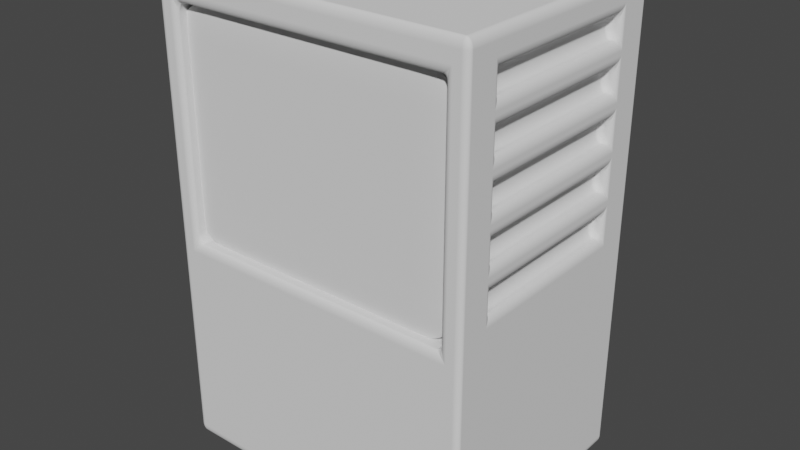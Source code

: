 # Source: lab01_GameBoy.blend  (saved by Blender 3.2.14; exported with 4.5.12 LTS)
import bpy
from mathutils import Matrix  # noqa: F401  (used for matrix-valued properties, if any)

bpy.ops.wm.read_factory_settings(use_empty=True)
scene = bpy.context.scene
scene.name = 'Scene'

# ---- world
world_world = bpy.data.worlds.new('World'); scene.world = world_world
world_world.use_nodes = True; world_world.node_tree.nodes.clear()
_N = world_world.node_tree.nodes; _L = world_world.node_tree.links
n0 = _N.new('ShaderNodeOutputWorld'); n0.name = 'World Output'; n0.location = (300, 300)
n1 = _N.new('ShaderNodeBackground'); n1.name = 'Background'; n1.location = (10, 300)
n1.inputs[0].default_value = (0.05088, 0.05088, 0.05088, 1.0)
_L.new(n1.outputs[0], n0.inputs[0])
n0.is_active_output = True
world_world.color = (0.05088, 0.05088, 0.05088)
world_world.use_sun_shadow = False
world_world.sun_shadow_jitter_overblur = 0.0

# ---- meshes
me_cube_001 = bpy.data.meshes.new('Cube.001')
me_cube_001.from_pydata([(-1.0, -1.0, -1.0), (-1.0, -1.0, 1.0), (-1.0, 1.0, -1.0), (-1.0, 1.0, 1.0), (1.0, -1.0, -1.0), (1.0, -1.0, 1.0), (1.0, 1.0, -1.0), (1.0, 1.0, 1.0), (1.0, -1.0, 0.8716), (1.0, 1.0, 0.8716), (-1.0, 1.0, 0.8716), (-1.0, -1.0, 0.8716), (-0.8753, 1.0, -1.0), (0.8753, 1.0, -1.0), (0.8753, 1.0, 1.0), (-0.8753, 1.0, 1.0), (0.8753, -1.0, -1.0), (-0.8753, -1.0, -1.0), (-0.8753, -1.0, 1.0), (0.8753, -1.0, 1.0), (-0.8753, -1.0, 0.8716), (0.8753, -1.0, 0.8716), (0.8753, 1.0, 0.8716), (-0.8753, 1.0, 0.8716), (-1.0, 1.0, -0.07546), (-0.8753, 1.0, -0.07546), (1.0, 1.0, -0.07546), (1.0, -1.0, -0.07546), (-1.0, -1.0, -0.07546), (0.8753, -1.0, -0.07546), (-0.8753, -1.0, -0.07546), (0.8753, 1.0, -0.07546), (-0.8753, -0.709, 0.8716), (0.8753, -0.709, 0.8716), (0.8753, -0.709, -0.07546), (-0.8753, -0.709, -0.07546), (-0.8753, -0.6492, 0.8716), (0.8753, -0.6492, 0.8716), (0.8753, -0.6492, -0.07546), (-0.8753, -0.6492, -0.07546), (-0.8753, 1.0, 0.02355), (-0.8753, 1.0, 0.1183), (-0.8753, 1.0, 0.213), (-0.8753, 1.0, 0.3077), (-0.8753, 1.0, 0.4024), (-0.8753, 1.0, 0.4971), (-0.8753, 1.0, 0.5918), (-0.8753, 1.0, 0.6865), (-0.8753, 1.0, 0.7812), (-1.0, -1.0, 0.02355), (-1.0, -1.0, 0.1183), (-1.0, -1.0, 0.213), (-1.0, -1.0, 0.3077), (-1.0, -1.0, 0.4024), (-1.0, -1.0, 0.4971), (-1.0, -1.0, 0.5918), (-1.0, -1.0, 0.6865), (-1.0, -1.0, 0.7812), (0.8753, -1.0, 0.02355), (0.8753, -1.0, 0.1183), (0.8753, -1.0, 0.213), (0.8753, -1.0, 0.3077), (0.8753, -1.0, 0.4024), (0.8753, -1.0, 0.4971), (0.8753, -1.0, 0.5918), (0.8753, -1.0, 0.6865), (0.8753, -1.0, 0.7812), (-1.0, 1.0, 0.7812), (-1.0, 1.0, 0.6865), (-1.0, 1.0, 0.5918), (-1.0, 1.0, 0.4971), (-1.0, 1.0, 0.4024), (-1.0, 1.0, 0.3077), (-1.0, 1.0, 0.213), (-1.0, 1.0, 0.1183), (-1.0, 1.0, 0.02355), (1.0, 1.0, 0.7812), (1.0, 1.0, 0.6865), (1.0, 1.0, 0.5918), (1.0, 1.0, 0.4971), (1.0, 1.0, 0.4024), (1.0, 1.0, 0.3077), (1.0, 1.0, 0.213), (1.0, 1.0, 0.1183), (1.0, 1.0, 0.02355), (1.0, -1.0, 0.7812), (1.0, -1.0, 0.6865), (1.0, -1.0, 0.5918), (1.0, -1.0, 0.4971), (1.0, -1.0, 0.4024), (1.0, -1.0, 0.3077), (1.0, -1.0, 0.213), (1.0, -1.0, 0.1183), (1.0, -1.0, 0.02355), (-0.8753, -1.0, 0.7812), (-0.8753, -1.0, 0.6865), (-0.8753, -1.0, 0.5918), (-0.8753, -1.0, 0.4971), (-0.8753, -1.0, 0.4024), (-0.8753, -1.0, 0.3077), (-0.8753, -1.0, 0.213), (-0.8753, -1.0, 0.1183), (-0.8753, -1.0, 0.02355), (0.8753, 1.0, 0.7812), (0.8753, 1.0, 0.6865), (0.8753, 1.0, 0.5918), (0.8753, 1.0, 0.4971), (0.8753, 1.0, 0.4024), (0.8753, 1.0, 0.3077), (0.8753, 1.0, 0.213), (0.8753, 1.0, 0.1183), (0.8753, 1.0, 0.02355), (0.8753, -0.709, 0.02355), (0.8753, -0.709, 0.1183), (0.8753, -0.709, 0.213), (0.8753, -0.709, 0.3077), (0.8753, -0.709, 0.4024), (0.8753, -0.709, 0.4971), (0.8753, -0.709, 0.5918), (0.8753, -0.709, 0.6865), (0.8753, -0.709, 0.7812), (-0.8753, -0.709, 0.7812), (-0.8753, -0.709, 0.6865), (-0.8753, -0.709, 0.5918), (-0.8753, -0.709, 0.4971), (-0.8753, -0.709, 0.4024), (-0.8753, -0.709, 0.3077), (-0.8753, -0.709, 0.213), (-0.8753, -0.709, 0.1183), (-0.8753, -0.709, 0.02355), (0.8753, -0.6492, 0.02355), (0.8753, -0.6492, 0.1183), (0.8753, -0.6492, 0.213), (0.8753, -0.6492, 0.3077), (0.8753, -0.6492, 0.4024), (0.8753, -0.6492, 0.4971), (0.8753, -0.6492, 0.5918), (0.8753, -0.6492, 0.6865), (0.8753, -0.6492, 0.7812), (-0.8753, -0.6492, 0.7812), (-0.8753, -0.6492, 0.6865), (-0.8753, -0.6492, 0.5918), (-0.8753, -0.6492, 0.4971), (-0.8753, -0.6492, 0.4024), (-0.8753, -0.6492, 0.3077), (-0.8753, -0.6492, 0.213), (-0.8753, -0.6492, 0.1183), (-0.8753, -0.6492, 0.02355), (0.9225, -0.6928, 0.8716), (0.9225, 0.6928, 0.8716), (0.9225, 0.6928, 0.02355), (0.9225, -0.6928, 0.02355), (0.9225, 0.6928, 0.1183), (0.9225, -0.6928, 0.1183), (0.9225, 0.6928, 0.213), (0.9225, -0.6928, 0.213), (0.9225, 0.6928, 0.3077), (0.9225, -0.6928, 0.3077), (0.9225, 0.6928, 0.4024), (0.9225, -0.6928, 0.4024), (0.9225, 0.6928, 0.4971), (0.9225, -0.6928, 0.4971), (0.9225, 0.6928, 0.5918), (0.9225, -0.6928, 0.5918), (0.9225, 0.6928, 0.6865), (0.9225, -0.6928, 0.6865), (0.9225, -0.6928, 0.7812), (0.9225, 0.6928, 0.7812), (-1.0, 0.6928, -1.0), (-1.0, -0.6928, -1.0), (-1.0, 0.6928, 1.0), (-1.0, -0.6928, 1.0), (1.0, -0.6928, -1.0), (1.0, 0.6928, -1.0), (1.0, 0.6928, 1.0), (1.0, -0.6928, 1.0), (-0.8753, 0.6928, 1.0), (-0.8753, -0.6928, 1.0), (0.8753, -0.6928, 1.0), (0.8753, 0.6928, 1.0), (0.8753, 0.6928, -1.0), (0.8753, -0.6928, -1.0), (-0.8753, -0.6928, -1.0), (-0.8753, 0.6928, -1.0), (1.0, 0.6928, 0.8716), (1.0, -0.6928, 0.8716), (-1.0, -0.6928, 0.8716), (-1.0, 0.6928, 0.8716), (-1.0, 0.6928, -0.07546), (-1.0, -0.6928, -0.07546), (1.0, -0.6928, -0.07546), (1.0, 0.6928, -0.07546), (-1.0, 0.6928, 0.02355), (-1.0, -0.6928, 0.02355), (-1.0, 0.6928, 0.1183), (-1.0, -0.6928, 0.1183), (-1.0, 0.6928, 0.213), (-1.0, -0.6928, 0.213), (-1.0, 0.6928, 0.3077), (-1.0, -0.6928, 0.3077), (-1.0, 0.6928, 0.4024), (-1.0, -0.6928, 0.4024), (-1.0, 0.6928, 0.4971), (-1.0, -0.6928, 0.4971), (-1.0, 0.6928, 0.5918), (-1.0, -0.6928, 0.5918), (-1.0, 0.6928, 0.6865), (-1.0, -0.6928, 0.6865), (-1.0, -0.6928, 0.7812), (-1.0, 0.6928, 0.7812), (1.0, -0.6928, 0.02355), (1.0, 0.6928, 0.02355), (1.0, -0.6928, 0.1183), (1.0, 0.6928, 0.1183), (1.0, -0.6928, 0.213), (1.0, 0.6928, 0.213), (1.0, -0.6928, 0.3077), (1.0, 0.6928, 0.3077), (1.0, -0.6928, 0.4024), (1.0, 0.6928, 0.4024), (1.0, -0.6928, 0.4971), (1.0, 0.6928, 0.4971), (1.0, -0.6928, 0.5918), (1.0, 0.6928, 0.5918), (1.0, -0.6928, 0.6865), (1.0, 0.6928, 0.6865), (1.0, 0.6928, 0.7812), (1.0, -0.6928, 0.7812)], [], [(177, 171, 1, 18), (177, 18, 19, 178), (7, 14, 179, 174), (67, 10, 23, 48), (15, 3, 170, 176), (8, 5, 19, 21), (13, 6, 173, 180), (22, 14, 7, 9), (20, 18, 1, 11), (172, 190, 27, 4), (15, 176, 179, 14), (13, 180, 183, 12), (30, 17, 16, 29), (31, 13, 12, 25), (10, 3, 15, 23), (14, 22, 23, 15), (18, 20, 21, 19), (94, 20, 11, 57), (103, 22, 9, 76), (85, 8, 21, 66), (76, 9, 184, 226), (57, 11, 186, 208), (169, 182, 17, 0), (185, 175, 5, 8), (4, 27, 29, 16), (13, 31, 26, 6), (17, 30, 28, 0), (111, 31, 25, 40), (21, 20, 32, 33), (2, 24, 25, 12), (35, 34, 38, 39), (102, 30, 35, 129), (66, 21, 33, 120), (30, 29, 34, 35), (147, 39, 38, 130), (120, 33, 37, 138), (129, 35, 39, 147), (33, 32, 36, 37), (32, 121, 139, 36), (121, 122, 140, 139), (122, 123, 141, 140), (123, 124, 142, 141), (124, 125, 143, 142), (125, 126, 144, 143), (126, 127, 145, 144), (127, 128, 146, 145), (128, 129, 147, 146), (34, 112, 130, 38), (112, 113, 131, 130), (113, 114, 132, 131), (114, 115, 133, 132), (115, 116, 134, 133), (116, 117, 135, 134), (117, 118, 136, 135), (118, 119, 137, 136), (119, 120, 138, 137), (36, 139, 138, 37), (139, 140, 137, 138), (140, 141, 136, 137), (141, 142, 135, 136), (142, 143, 134, 135), (143, 144, 133, 134), (144, 145, 132, 133), (145, 146, 131, 132), (146, 147, 130, 131), (29, 58, 112, 34), (58, 59, 113, 112), (59, 60, 114, 113), (60, 61, 115, 114), (61, 62, 116, 115), (62, 63, 117, 116), (63, 64, 118, 117), (64, 65, 119, 118), (65, 66, 120, 119), (20, 94, 121, 32), (94, 95, 122, 121), (95, 96, 123, 122), (96, 97, 124, 123), (97, 98, 125, 124), (98, 99, 126, 125), (99, 100, 127, 126), (100, 101, 128, 127), (101, 102, 129, 128), (22, 103, 48, 23), (103, 104, 47, 48), (104, 105, 46, 47), (105, 106, 45, 46), (106, 107, 44, 45), (107, 108, 43, 44), (108, 109, 42, 43), (109, 110, 41, 42), (110, 111, 40, 41), (28, 49, 193, 189), (49, 50, 195, 193), (50, 51, 197, 195), (51, 52, 199, 197), (52, 53, 201, 199), (53, 54, 203, 201), (54, 55, 205, 203), (55, 56, 207, 205), (56, 57, 208, 207), (26, 84, 211, 191), (84, 83, 213, 211), (83, 82, 215, 213), (82, 81, 217, 215), (81, 80, 219, 217), (80, 79, 221, 219), (79, 78, 223, 221), (78, 77, 225, 223), (77, 76, 226, 225), (27, 93, 58, 29), (93, 92, 59, 58), (92, 91, 60, 59), (91, 90, 61, 60), (90, 89, 62, 61), (89, 88, 63, 62), (88, 87, 64, 63), (87, 86, 65, 64), (86, 85, 66, 65), (31, 111, 84, 26), (111, 110, 83, 84), (110, 109, 82, 83), (109, 108, 81, 82), (108, 107, 80, 81), (107, 106, 79, 80), (106, 105, 78, 79), (105, 104, 77, 78), (104, 103, 76, 77), (30, 102, 49, 28), (102, 101, 50, 49), (101, 100, 51, 50), (100, 99, 52, 51), (99, 98, 53, 52), (98, 97, 54, 53), (97, 96, 55, 54), (96, 95, 56, 55), (95, 94, 57, 56), (24, 75, 40, 25), (75, 74, 41, 40), (74, 73, 42, 41), (73, 72, 43, 42), (72, 71, 44, 43), (71, 70, 45, 44), (70, 69, 46, 45), (69, 68, 47, 46), (68, 67, 48, 47), (165, 163, 162, 164), (224, 227, 85, 86), (222, 224, 86, 87), (220, 222, 87, 88), (218, 220, 88, 89), (216, 218, 89, 90), (214, 216, 90, 91), (212, 214, 91, 92), (192, 194, 74, 75), (210, 212, 92, 93), (206, 209, 67, 68), (204, 206, 68, 69), (202, 204, 69, 70), (200, 202, 70, 71), (198, 200, 71, 72), (196, 198, 72, 73), (194, 196, 73, 74), (190, 210, 93, 27), (181, 172, 4, 16), (2, 12, 183, 168), (188, 192, 75, 24), (209, 187, 10, 67), (227, 185, 8, 85), (181, 16, 17, 182), (6, 26, 191, 173), (11, 1, 171, 186), (168, 188, 24, 2), (175, 178, 19, 5), (9, 7, 174, 184), (187, 170, 3, 10), (227, 224, 225, 226), (214, 215, 154, 155), (222, 220, 221, 223), (225, 224, 165, 164), (218, 216, 217, 219), (211, 213, 152, 150), (214, 212, 213, 215), (216, 214, 155, 157), (210, 190, 191, 211), (209, 206, 207, 208), (206, 204, 205, 207), (204, 202, 203, 205), (202, 200, 201, 203), (200, 198, 199, 201), (198, 196, 197, 199), (196, 194, 195, 197), (194, 192, 193, 195), (192, 188, 189, 193), (190, 172, 173, 191), (188, 168, 169, 189), (187, 209, 208, 186), (210, 211, 150, 151), (181, 182, 183, 180), (177, 178, 179, 176), (172, 181, 180, 173), (171, 177, 176, 170), (182, 169, 168, 183), (175, 185, 184, 174), (178, 175, 174, 179), (170, 187, 186, 171), (0, 28, 189, 169), (161, 159, 158, 160), (157, 155, 154, 156), (153, 151, 150, 152), (148, 166, 167, 149), (220, 218, 159, 161), (215, 217, 156, 154), (218, 219, 158, 159), (224, 222, 163, 165), (219, 221, 160, 158), (222, 223, 162, 163), (213, 212, 153, 152), (184, 185, 148, 149), (223, 225, 164, 162), (217, 216, 157, 156), (185, 227, 166, 148), (212, 210, 151, 153), (227, 226, 167, 166), (226, 184, 149, 167), (221, 220, 161, 160)])
_uv = me_cube_001.uv_layers.new(name='UVMap')
_uv.uv.foreach_set('vector', [0.8408, 0.7116, 0.875, 0.7116, 0.875, 0.75, 0.8408, 0.75, 0.8408, 0.7116, 0.8408, 0.75, 0.6592, 0.75, 0.6592, 0.7116, 0.625, 0.5, 0.6592, 0.5, 0.6592, 0.5384, 0.625, 0.5384, 0.5977, 0.25, 0.609, 0.25, 0.609, 0.2842, 0.5977, 0.2842, 0.8408, 0.5, 0.875, 0.5, 0.875, 0.5384, 0.8408, 0.5384, 0.609, 0.75, 0.625, 0.75, 0.625, 0.7842, 0.609, 0.7842, 0.3408, 0.5, 0.375, 0.5, 0.375, 0.5384, 0.3408, 0.5384, 0.609, 0.4658, 0.625, 0.4658, 0.625, 0.5, 0.609, 0.5, 0.609, 0.9658, 0.625, 0.9658, 0.625, 1.0, 0.609, 1.0, 0.375, 0.7116, 0.4906, 0.7116, 0.4906, 0.75, 0.375, 0.75, 0.8408, 0.5, 0.8408, 0.5384, 0.6592, 0.5384, 0.6592, 0.5, 0.3408, 0.5, 0.3408, 0.5384, 0.1592, 0.5384, 0.1592, 0.5, 0.4906, 0.9658, 0.375, 0.9658, 0.375, 0.7842, 0.4906, 0.7842, 0.4906, 0.4658, 0.375, 0.4658, 0.375, 0.2842, 0.4906, 0.2842, 0.609, 0.25, 0.625, 0.25, 0.625, 0.2842, 0.609, 0.2842, 0.625, 0.4658, 0.609, 0.4658, 0.609, 0.2842, 0.625, 0.2842, 0.625, 0.9658, 0.609, 0.9658, 0.609, 0.7842, 0.625, 0.7842, 0.5977, 0.9658, 0.609, 0.9658, 0.609, 1.0, 0.5977, 1.0, 0.5977, 0.4658, 0.609, 0.4658, 0.609, 0.5, 0.5977, 0.5, 0.5977, 0.75, 0.609, 0.75, 0.609, 0.7842, 0.5977, 0.7842, 0.5977, 0.5, 0.609, 0.5, 0.609, 0.5384, 0.5977, 0.5384, 0.5977, 0.0, 0.609, 0.0, 0.609, 0.0384, 0.5977, 0.0384, 0.125, 0.7116, 0.1592, 0.7116, 0.1592, 0.75, 0.125, 0.75, 0.609, 0.7116, 0.625, 0.7116, 0.625, 0.75, 0.609, 0.75, 0.375, 0.75, 0.4906, 0.75, 0.4906, 0.7842, 0.375, 0.7842, 0.375, 0.4658, 0.4906, 0.4658, 0.4906, 0.5, 0.375, 0.5, 0.375, 0.9658, 0.4906, 0.9658, 0.4906, 1.0, 0.375, 1.0, 0.5029, 0.4658, 0.4906, 0.4658, 0.4906, 0.2842, 0.5029, 0.2842, 0.609, 0.7842, 0.609, 0.9658, 0.609, 0.9658, 0.609, 0.7842, 0.375, 0.25, 0.4906, 0.25, 0.4906, 0.2842, 0.375, 0.2842, 0.4906, 0.9658, 0.4906, 0.7842, 0.4906, 0.7842, 0.4906, 0.9658, 0.5029, 0.9658, 0.4906, 0.9658, 0.4906, 0.9658, 0.5029, 0.9658, 0.5977, 0.7842, 0.609, 0.7842, 0.609, 0.7842, 0.5977, 0.7842, 0.4906, 0.9658, 0.4906, 0.7842, 0.4906, 0.7842, 0.4906, 0.9658, 0.5029, 0.9658, 0.4906, 0.9658, 0.4906, 0.7842, 0.5029, 0.7842, 0.5977, 0.7842, 0.609, 0.7842, 0.609, 0.7842, 0.5977, 0.7842, 0.5029, 0.9658, 0.4906, 0.9658, 0.4906, 0.9658, 0.5029, 0.9658, 0.609, 0.7842, 0.609, 0.9658, 0.609, 0.9658, 0.609, 0.7842, 0.609, 0.9658, 0.5977, 0.9658, 0.5977, 0.9658, 0.609, 0.9658, 0.5977, 0.9658, 0.5858, 0.9658, 0.5858, 0.9658, 0.5977, 0.9658, 0.5858, 0.9658, 0.574, 0.9658, 0.574, 0.9658, 0.5858, 0.9658, 0.574, 0.9658, 0.5621, 0.9658, 0.5621, 0.9658, 0.574, 0.9658, 0.5621, 0.9658, 0.5503, 0.9658, 0.5503, 0.9658, 0.5621, 0.9658, 0.5503, 0.9658, 0.5385, 0.9658, 0.5385, 0.9658, 0.5503, 0.9658, 0.5385, 0.9658, 0.5266, 0.9658, 0.5266, 0.9658, 0.5385, 0.9658, 0.5266, 0.9658, 0.5148, 0.9658, 0.5148, 0.9658, 0.5266, 0.9658, 0.5148, 0.9658, 0.5029, 0.9658, 0.5029, 0.9658, 0.5148, 0.9658, 0.4906, 0.7842, 0.5029, 0.7842, 0.5029, 0.7842, 0.4906, 0.7842, 0.5029, 0.7842, 0.5148, 0.7842, 0.5148, 0.7842, 0.5029, 0.7842, 0.5148, 0.7842, 0.5266, 0.7842, 0.5266, 0.7842, 0.5148, 0.7842, 0.5266, 0.7842, 0.5385, 0.7842, 0.5385, 0.7842, 0.5266, 0.7842, 0.5385, 0.7842, 0.5503, 0.7842, 0.5503, 0.7842, 0.5385, 0.7842, 0.5503, 0.7842, 0.5621, 0.7842, 0.5621, 0.7842, 0.5503, 0.7842, 0.5621, 0.7842, 0.574, 0.7842, 0.574, 0.7842, 0.5621, 0.7842, 0.574, 0.7842, 0.5858, 0.7842, 0.5858, 0.7842, 0.574, 0.7842, 0.5858, 0.7842, 0.5977, 0.7842, 0.5977, 0.7842, 0.5858, 0.7842, 0.609, 0.9658, 0.5977, 0.9658, 0.5977, 0.7842, 0.609, 0.7842, 0.5977, 0.9658, 0.5858, 0.9658, 0.5858, 0.7842, 0.5977, 0.7842, 0.5858, 0.9658, 0.574, 0.9658, 0.574, 0.7842, 0.5858, 0.7842, 0.574, 0.9658, 0.5621, 0.9658, 0.5621, 0.7842, 0.574, 0.7842, 0.5621, 0.9658, 0.5503, 0.9658, 0.5503, 0.7842, 0.5621, 0.7842, 0.5503, 0.9658, 0.5385, 0.9658, 0.5385, 0.7842, 0.5503, 0.7842, 0.5385, 0.9658, 0.5266, 0.9658, 0.5266, 0.7842, 0.5385, 0.7842, 0.5266, 0.9658, 0.5148, 0.9658, 0.5148, 0.7842, 0.5266, 0.7842, 0.5148, 0.9658, 0.5029, 0.9658, 0.5029, 0.7842, 0.5148, 0.7842, 0.4906, 0.7842, 0.5029, 0.7842, 0.5029, 0.7842, 0.4906, 0.7842, 0.5029, 0.7842, 0.5148, 0.7842, 0.5148, 0.7842, 0.5029, 0.7842, 0.5148, 0.7842, 0.5266, 0.7842, 0.5266, 0.7842, 0.5148, 0.7842, 0.5266, 0.7842, 0.5385, 0.7842, 0.5385, 0.7842, 0.5266, 0.7842, 0.5385, 0.7842, 0.5503, 0.7842, 0.5503, 0.7842, 0.5385, 0.7842, 0.5503, 0.7842, 0.5621, 0.7842, 0.5621, 0.7842, 0.5503, 0.7842, 0.5621, 0.7842, 0.574, 0.7842, 0.574, 0.7842, 0.5621, 0.7842, 0.574, 0.7842, 0.5858, 0.7842, 0.5858, 0.7842, 0.574, 0.7842, 0.5858, 0.7842, 0.5977, 0.7842, 0.5977, 0.7842, 0.5858, 0.7842, 0.609, 0.9658, 0.5977, 0.9658, 0.5977, 0.9658, 0.609, 0.9658, 0.5977, 0.9658, 0.5858, 0.9658, 0.5858, 0.9658, 0.5977, 0.9658, 0.5858, 0.9658, 0.574, 0.9658, 0.574, 0.9658, 0.5858, 0.9658, 0.574, 0.9658, 0.5621, 0.9658, 0.5621, 0.9658, 0.574, 0.9658, 0.5621, 0.9658, 0.5503, 0.9658, 0.5503, 0.9658, 0.5621, 0.9658, 0.5503, 0.9658, 0.5385, 0.9658, 0.5385, 0.9658, 0.5503, 0.9658, 0.5385, 0.9658, 0.5266, 0.9658, 0.5266, 0.9658, 0.5385, 0.9658, 0.5266, 0.9658, 0.5148, 0.9658, 0.5148, 0.9658, 0.5266, 0.9658, 0.5148, 0.9658, 0.5029, 0.9658, 0.5029, 0.9658, 0.5148, 0.9658, 0.609, 0.4658, 0.5977, 0.4658, 0.5977, 0.2842, 0.609, 0.2842, 0.5977, 0.4658, 0.5858, 0.4658, 0.5858, 0.2842, 0.5977, 0.2842, 0.5858, 0.4658, 0.574, 0.4658, 0.574, 0.2842, 0.5858, 0.2842, 0.574, 0.4658, 0.5621, 0.4658, 0.5621, 0.2842, 0.574, 0.2842, 0.5621, 0.4658, 0.5503, 0.4658, 0.5503, 0.2842, 0.5621, 0.2842, 0.5503, 0.4658, 0.5385, 0.4658, 0.5385, 0.2842, 0.5503, 0.2842, 0.5385, 0.4658, 0.5266, 0.4658, 0.5266, 0.2842, 0.5385, 0.2842, 0.5266, 0.4658, 0.5148, 0.4658, 0.5148, 0.2842, 0.5266, 0.2842, 0.5148, 0.4658, 0.5029, 0.4658, 0.5029, 0.2842, 0.5148, 0.2842, 0.4906, 0.0, 0.5029, 0.0, 0.5029, 0.0384, 0.4906, 0.0384, 0.5029, 0.0, 0.5148, 0.0, 0.5148, 0.0384, 0.5029, 0.0384, 0.5148, 0.0, 0.5266, 0.0, 0.5266, 0.0384, 0.5148, 0.0384, 0.5266, 0.0, 0.5385, 0.0, 0.5385, 0.0384, 0.5266, 0.0384, 0.5385, 0.0, 0.5503, 0.0, 0.5503, 0.0384, 0.5385, 0.0384, 0.5503, 0.0, 0.5621, 0.0, 0.5621, 0.0384, 0.5503, 0.0384, 0.5621, 0.0, 0.574, 0.0, 0.574, 0.0384, 0.5621, 0.0384, 0.574, 0.0, 0.5858, 0.0, 0.5858, 0.0384, 0.574, 0.0384, 0.5858, 0.0, 0.5977, 0.0, 0.5977, 0.0384, 0.5858, 0.0384, 0.4906, 0.5, 0.5029, 0.5, 0.5029, 0.5384, 0.4906, 0.5384, 0.5029, 0.5, 0.5148, 0.5, 0.5148, 0.5384, 0.5029, 0.5384, 0.5148, 0.5, 0.5266, 0.5, 0.5266, 0.5384, 0.5148, 0.5384, 0.5266, 0.5, 0.5385, 0.5, 0.5385, 0.5384, 0.5266, 0.5384, 0.5385, 0.5, 0.5503, 0.5, 0.5503, 0.5384, 0.5385, 0.5384, 0.5503, 0.5, 0.5621, 0.5, 0.5621, 0.5384, 0.5503, 0.5384, 0.5621, 0.5, 0.574, 0.5, 0.574, 0.5384, 0.5621, 0.5384, 0.574, 0.5, 0.5858, 0.5, 0.5858, 0.5384, 0.574, 0.5384, 0.5858, 0.5, 0.5977, 0.5, 0.5977, 0.5384, 0.5858, 0.5384, 0.4906, 0.75, 0.5029, 0.75, 0.5029, 0.7842, 0.4906, 0.7842, 0.5029, 0.75, 0.5148, 0.75, 0.5148, 0.7842, 0.5029, 0.7842, 0.5148, 0.75, 0.5266, 0.75, 0.5266, 0.7842, 0.5148, 0.7842, 0.5266, 0.75, 0.5385, 0.75, 0.5385, 0.7842, 0.5266, 0.7842, 0.5385, 0.75, 0.5503, 0.75, 0.5503, 0.7842, 0.5385, 0.7842, 0.5503, 0.75, 0.5621, 0.75, 0.5621, 0.7842, 0.5503, 0.7842, 0.5621, 0.75, 0.574, 0.75, 0.574, 0.7842, 0.5621, 0.7842, 0.574, 0.75, 0.5858, 0.75, 0.5858, 0.7842, 0.574, 0.7842, 0.5858, 0.75, 0.5977, 0.75, 0.5977, 0.7842, 0.5858, 0.7842, 0.4906, 0.4658, 0.5029, 0.4658, 0.5029, 0.5, 0.4906, 0.5, 0.5029, 0.4658, 0.5148, 0.4658, 0.5148, 0.5, 0.5029, 0.5, 0.5148, 0.4658, 0.5266, 0.4658, 0.5266, 0.5, 0.5148, 0.5, 0.5266, 0.4658, 0.5385, 0.4658, 0.5385, 0.5, 0.5266, 0.5, 0.5385, 0.4658, 0.5503, 0.4658, 0.5503, 0.5, 0.5385, 0.5, 0.5503, 0.4658, 0.5621, 0.4658, 0.5621, 0.5, 0.5503, 0.5, 0.5621, 0.4658, 0.574, 0.4658, 0.574, 0.5, 0.5621, 0.5, 0.574, 0.4658, 0.5858, 0.4658, 0.5858, 0.5, 0.574, 0.5, 0.5858, 0.4658, 0.5977, 0.4658, 0.5977, 0.5, 0.5858, 0.5, 0.4906, 0.9658, 0.5029, 0.9658, 0.5029, 1.0, 0.4906, 1.0, 0.5029, 0.9658, 0.5148, 0.9658, 0.5148, 1.0, 0.5029, 1.0, 0.5148, 0.9658, 0.5266, 0.9658, 0.5266, 1.0, 0.5148, 1.0, 0.5266, 0.9658, 0.5385, 0.9658, 0.5385, 1.0, 0.5266, 1.0, 0.5385, 0.9658, 0.5503, 0.9658, 0.5503, 1.0, 0.5385, 1.0, 0.5503, 0.9658, 0.5621, 0.9658, 0.5621, 1.0, 0.5503, 1.0, 0.5621, 0.9658, 0.574, 0.9658, 0.574, 1.0, 0.5621, 1.0, 0.574, 0.9658, 0.5858, 0.9658, 0.5858, 1.0, 0.574, 1.0, 0.5858, 0.9658, 0.5977, 0.9658, 0.5977, 1.0, 0.5858, 1.0, 0.4906, 0.25, 0.5029, 0.25, 0.5029, 0.2842, 0.4906, 0.2842, 0.5029, 0.25, 0.5148, 0.25, 0.5148, 0.2842, 0.5029, 0.2842, 0.5148, 0.25, 0.5266, 0.25, 0.5266, 0.2842, 0.5148, 0.2842, 0.5266, 0.25, 0.5385, 0.25, 0.5385, 0.2842, 0.5266, 0.2842, 0.5385, 0.25, 0.5503, 0.25, 0.5503, 0.2842, 0.5385, 0.2842, 0.5503, 0.25, 0.5621, 0.25, 0.5621, 0.2842, 0.5503, 0.2842, 0.5621, 0.25, 0.574, 0.25, 0.574, 0.2842, 0.5621, 0.2842, 0.574, 0.25, 0.5858, 0.25, 0.5858, 0.2842, 0.574, 0.2842, 0.5858, 0.25, 0.5977, 0.25, 0.5977, 0.2842, 0.5858, 0.2842, 0.5858, 0.7116, 0.574, 0.7116, 0.574, 0.5384, 0.5858, 0.5384, 0.5858, 0.7116, 0.5977, 0.7116, 0.5977, 0.75, 0.5858, 0.75, 0.574, 0.7116, 0.5858, 0.7116, 0.5858, 0.75, 0.574, 0.75, 0.5621, 0.7116, 0.574, 0.7116, 0.574, 0.75, 0.5621, 0.75, 0.5503, 0.7116, 0.5621, 0.7116, 0.5621, 0.75, 0.5503, 0.75, 0.5385, 0.7116, 0.5503, 0.7116, 0.5503, 0.75, 0.5385, 0.75, 0.5266, 0.7116, 0.5385, 0.7116, 0.5385, 0.75, 0.5266, 0.75, 0.5148, 0.7116, 0.5266, 0.7116, 0.5266, 0.75, 0.5148, 0.75, 0.5029, 0.2116, 0.5148, 0.2116, 0.5148, 0.25, 0.5029, 0.25, 0.5029, 0.7116, 0.5148, 0.7116, 0.5148, 0.75, 0.5029, 0.75, 0.5858, 0.2116, 0.5977, 0.2116, 0.5977, 0.25, 0.5858, 0.25, 0.574, 0.2116, 0.5858, 0.2116, 0.5858, 0.25, 0.574, 0.25, 0.5621, 0.2116, 0.574, 0.2116, 0.574, 0.25, 0.5621, 0.25, 0.5503, 0.2116, 0.5621, 0.2116, 0.5621, 0.25, 0.5503, 0.25, 0.5385, 0.2116, 0.5503, 0.2116, 0.5503, 0.25, 0.5385, 0.25, 0.5266, 0.2116, 0.5385, 0.2116, 0.5385, 0.25, 0.5266, 0.25, 0.5148, 0.2116, 0.5266, 0.2116, 0.5266, 0.25, 0.5148, 0.25, 0.4906, 0.7116, 0.5029, 0.7116, 0.5029, 0.75, 0.4906, 0.75, 0.3408, 0.7116, 0.375, 0.7116, 0.375, 0.75, 0.3408, 0.75, 0.125, 0.5, 0.1592, 0.5, 0.1592, 0.5384, 0.125, 0.5384, 0.4906, 0.2116, 0.5029, 0.2116, 0.5029, 0.25, 0.4906, 0.25, 0.5977, 0.2116, 0.609, 0.2116, 0.609, 0.25, 0.5977, 0.25, 0.5977, 0.7116, 0.609, 0.7116, 0.609, 0.75, 0.5977, 0.75, 0.3408, 0.7116, 0.3408, 0.75, 0.1592, 0.75, 0.1592, 0.7116, 0.375, 0.5, 0.4906, 0.5, 0.4906, 0.5384, 0.375, 0.5384, 0.609, 0.0, 0.625, 0.0, 0.625, 0.0384, 0.609, 0.0384, 0.375, 0.2116, 0.4906, 0.2116, 0.4906, 0.25, 0.375, 0.25, 0.625, 0.7116, 0.6592, 0.7116, 0.6592, 0.75, 0.625, 0.75, 0.609, 0.5, 0.625, 0.5, 0.625, 0.5384, 0.609, 0.5384, 0.609, 0.2116, 0.625, 0.2116, 0.625, 0.25, 0.609, 0.25, 0.5977, 0.7116, 0.5858, 0.7116, 0.5858, 0.5384, 0.5977, 0.5384, 0.5266, 0.7116, 0.5266, 0.5384, 0.5266, 0.5384, 0.5266, 0.7116, 0.574, 0.7116, 0.5621, 0.7116, 0.5621, 0.5384, 0.574, 0.5384, 0.5858, 0.5384, 0.5858, 0.7116, 0.5858, 0.7116, 0.5858, 0.5384, 0.5503, 0.7116, 0.5385, 0.7116, 0.5385, 0.5384, 0.5503, 0.5384, 0.5029, 0.5384, 0.5148, 0.5384, 0.5148, 0.5384, 0.5029, 0.5384, 0.5266, 0.7116, 0.5148, 0.7116, 0.5148, 0.5384, 0.5266, 0.5384, 0.5385, 0.7116, 0.5266, 0.7116, 0.5266, 0.7116, 0.5385, 0.7116, 0.5029, 0.7116, 0.4906, 0.7116, 0.4906, 0.5384, 0.5029, 0.5384, 0.5977, 0.2116, 0.5858, 0.2116, 0.5858, 0.0384, 0.5977, 0.0384, 0.5858, 0.2116, 0.574, 0.2116, 0.574, 0.0384, 0.5858, 0.0384, 0.574, 0.2116, 0.5621, 0.2116, 0.5621, 0.0384, 0.574, 0.0384, 0.5621, 0.2116, 0.5503, 0.2116, 0.5503, 0.0384, 0.5621, 0.0384, 0.5503, 0.2116, 0.5385, 0.2116, 0.5385, 0.0384, 0.5503, 0.0384, 0.5385, 0.2116, 0.5266, 0.2116, 0.5266, 0.0384, 0.5385, 0.0384, 0.5266, 0.2116, 0.5148, 0.2116, 0.5148, 0.0384, 0.5266, 0.0384, 0.5148, 0.2116, 0.5029, 0.2116, 0.5029, 0.0384, 0.5148, 0.0384, 0.5029, 0.2116, 0.4906, 0.2116, 0.4906, 0.0384, 0.5029, 0.0384, 0.4906, 0.7116, 0.375, 0.7116, 0.375, 0.5384, 0.4906, 0.5384, 0.4906, 0.2116, 0.375, 0.2116, 0.375, 0.0384, 0.4906, 0.0384, 0.609, 0.2116, 0.5977, 0.2116, 0.5977, 0.0384, 0.609, 0.0384, 0.5029, 0.7116, 0.5029, 0.5384, 0.5029, 0.5384, 0.5029, 0.7116, 0.3408, 0.7116, 0.1592, 0.7116, 0.1592, 0.5384, 0.3408, 0.5384, 0.8408, 0.7116, 0.6592, 0.7116, 0.6592, 0.5384, 0.8408, 0.5384, 0.375, 0.7116, 0.3408, 0.7116, 0.3408, 0.5384, 0.375, 0.5384, 0.875, 0.7116, 0.8408, 0.7116, 0.8408, 0.5384, 0.875, 0.5384, 0.1592, 0.7116, 0.125, 0.7116, 0.125, 0.5384, 0.1592, 0.5384, 0.625, 0.7116, 0.609, 0.7116, 0.609, 0.5384, 0.625, 0.5384, 0.6592, 0.7116, 0.625, 0.7116, 0.625, 0.5384, 0.6592, 0.5384, 0.625, 0.2116, 0.609, 0.2116, 0.609, 0.0384, 0.625, 0.0384, 0.375, 0.0, 0.4906, 0.0, 0.4906, 0.0384, 0.375, 0.0384, 0.5621, 0.7116, 0.5503, 0.7116, 0.5503, 0.5384, 0.5621, 0.5384, 0.5385, 0.7116, 0.5266, 0.7116, 0.5266, 0.5384, 0.5385, 0.5384, 0.5148, 0.7116, 0.5029, 0.7116, 0.5029, 0.5384, 0.5148, 0.5384, 0.609, 0.7116, 0.5977, 0.7116, 0.5977, 0.5384, 0.609, 0.5384, 0.5621, 0.7116, 0.5503, 0.7116, 0.5503, 0.7116, 0.5621, 0.7116, 0.5266, 0.5384, 0.5385, 0.5384, 0.5385, 0.5384, 0.5266, 0.5384, 0.5503, 0.7116, 0.5503, 0.5384, 0.5503, 0.5384, 0.5503, 0.7116, 0.5858, 0.7116, 0.574, 0.7116, 0.574, 0.7116, 0.5858, 0.7116, 0.5503, 0.5384, 0.5621, 0.5384, 0.5621, 0.5384, 0.5503, 0.5384, 0.574, 0.7116, 0.574, 0.5384, 0.574, 0.5384, 0.574, 0.7116, 0.5148, 0.5384, 0.5148, 0.7116, 0.5148, 0.7116, 0.5148, 0.5384, 0.609, 0.5384, 0.609, 0.7116, 0.609, 0.7116, 0.609, 0.5384, 0.574, 0.5384, 0.5858, 0.5384, 0.5858, 0.5384, 0.574, 0.5384, 0.5385, 0.5384, 0.5385, 0.7116, 0.5385, 0.7116, 0.5385, 0.5384, 0.609, 0.7116, 0.5977, 0.7116, 0.5977, 0.7116, 0.609, 0.7116, 0.5148, 0.7116, 0.5029, 0.7116, 0.5029, 0.7116, 0.5148, 0.7116, 0.5977, 0.7116, 0.5977, 0.5384, 0.5977, 0.5384, 0.5977, 0.7116, 0.5977, 0.5384, 0.609, 0.5384, 0.609, 0.5384, 0.5977, 0.5384, 0.5621, 0.5384, 0.5621, 0.7116, 0.5621, 0.7116, 0.5621, 0.5384])
me_cube_001.update()
me_cube_002 = bpy.data.meshes.new('Cube.002')
me_cube_002.from_pydata([(-1.0, -1.0, -1.0), (-1.0, -1.0, 1.0), (-1.0, 1.0, -1.0), (-1.0, 1.0, 1.0), (1.0, -1.0, -1.0), (1.0, -1.0, 1.0), (1.0, 1.0, -1.0), (1.0, 1.0, 1.0)], [], [(0, 1, 3, 2), (2, 3, 7, 6), (6, 7, 5, 4), (4, 5, 1, 0), (2, 6, 4, 0), (7, 3, 1, 5)])
_uv = me_cube_002.uv_layers.new(name='UVMap')
_uv.uv.foreach_set('vector', [0.375, 0.0, 0.625, 0.0, 0.625, 0.25, 0.375, 0.25, 0.375, 0.25, 0.625, 0.25, 0.625, 0.5, 0.375, 0.5, 0.375, 0.5, 0.625, 0.5, 0.625, 0.75, 0.375, 0.75, 0.375, 0.75, 0.625, 0.75, 0.625, 1.0, 0.375, 1.0, 0.125, 0.5, 0.375, 0.5, 0.375, 0.75, 0.125, 0.75, 0.625, 0.5, 0.875, 0.5, 0.875, 0.75, 0.625, 0.75])
me_cube_002.update()

# ---- objects
ob_cube = bpy.data.objects.new('Cube', me_cube_001)
ob_cube_001 = bpy.data.objects.new('Cube.001', me_cube_002)

# ---- transforms, parenting, visibility, modifiers, constraints
ob_cube.location = (0.0982, -0.0008775, 1.206)
ob_cube.scale = (1.066, 0.805, 1.58)
_m = ob_cube.modifiers.new('Bevel', 'BEVEL')
_m.width = 0.12
_m.width_pct = 0.12
_m.segments = 70
ob_cube_001.location = (0.07827, -0.6754, 1.829)
ob_cube_001.scale = (0.9974, 0.06315, 0.7658)
_m = ob_cube_001.modifiers.new('Bevel', 'BEVEL')
_m.width = 0.3
_m.width_pct = 0.3
_m.segments = 30

# ---- collection membership
scene.collection.objects.link(ob_cube)
scene.collection.objects.link(ob_cube_001)

# ---- scene / render settings (as saved in the file)
scene.frame_start = 1; scene.frame_end = 250; scene.frame_set(0)
scene.render.engine = 'BLENDER_EEVEE_NEXT'
scene.cycles.sampling_pattern = 'TABULATED_SOBOL'
scene.cycles.use_light_tree = False
scene.view_settings.view_transform = 'Filmic'
bpy.context.view_layer.update()

# ---- added for rendering (the .blend has no active camera and no usable light): camera, sun
cam_auto = bpy.data.cameras.new('AutoCamera')
cam_auto.lens = 50.0
cam_auto.sensor_width = 36.0
cam_auto.clip_end = 1000.0
ob_auto_camera = bpy.data.objects.new('AutoCamera', cam_auto)
scene.collection.objects.link(ob_auto_camera)
ob_auto_camera.location = (3.92683, -4.59523, 4.26911)
ob_auto_camera.rotation_euler = (1.09748, -7.21219e-08, 0.694738)
scene.camera = ob_auto_camera
light_auto_sun = bpy.data.lights.new('AutoSun', 'SUN')
light_auto_sun.energy = 3.0
light_auto_sun.angle = 0.0523599
ob_auto_sun = bpy.data.objects.new('AutoSun', light_auto_sun)
scene.collection.objects.link(ob_auto_sun)
ob_auto_sun.rotation_euler = (0.872665, 0.174533, 0.523599)
bpy.context.view_layer.update()

